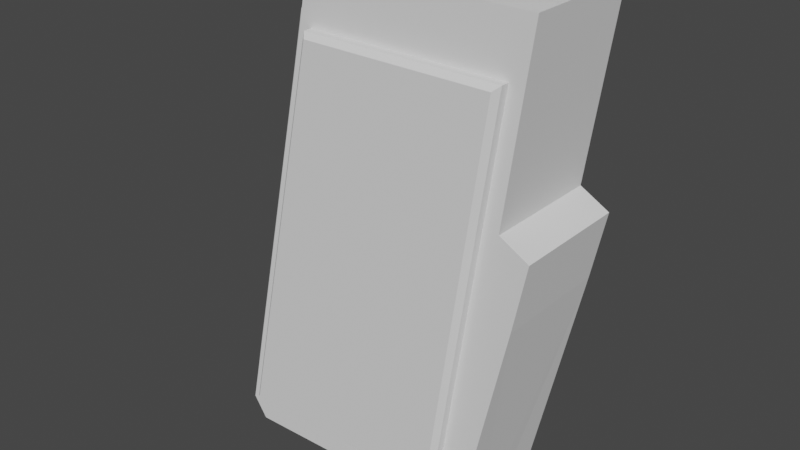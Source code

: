 # Source: TOVSTIY.blend  (saved by Blender 2.82.7; exported with 4.5.12 LTS)
import bpy
from mathutils import Matrix  # noqa: F401  (used for matrix-valued properties, if any)

bpy.ops.wm.read_factory_settings(use_empty=True)
scene = bpy.context.scene
scene.name = 'Scene'

# ---- collections
col_collection = bpy.data.collections.new('Collection'); scene.collection.children.link(col_collection)

# ---- world
world_world = bpy.data.worlds.new('World'); scene.world = world_world
world_world.use_nodes = True; world_world.node_tree.nodes.clear()
_N = world_world.node_tree.nodes; _L = world_world.node_tree.links
n0 = _N.new('ShaderNodeOutputWorld'); n0.name = 'World Output'; n0.location = (300, 300)
n1 = _N.new('ShaderNodeBackground'); n1.name = 'Background'; n1.location = (10, 300)
n1.inputs[0].default_value = (0.05088, 0.05088, 0.05088, 1.0)
_L.new(n1.outputs[0], n0.inputs[0])
n0.is_active_output = True
world_world.color = (0.05088, 0.05088, 0.05088)
world_world.use_sun_shadow = False
world_world.sun_shadow_jitter_overblur = 0.0

# ---- meshes
me_cube_001 = bpy.data.meshes.new('Cube.001')
me_cube_001.from_pydata([(1.487, -0.7333, 1.797), (1.718, -0.7333, 3.48), (-1.263, -0.7333, -0.8754), (-0.3386, -0.7333, 3.491), (-0.4343, -0.7333, 3.008), (1.182, -0.7333, -1.018), (-1.131, -0.7333, -1.073), (1.759, -0.7333, 1.644), (1.511, -0.7333, 2.963), (-0.3221, -0.7333, 2.977), (-1.12, -0.7333, -0.7625), (0.9703, -0.7333, -0.7534), (-1.016, -0.7333, -0.7621), (1.647, -0.7333, 2.968), (-0.2072, -0.7333, 3.491), (1.554, -0.7333, 3.481), (1.344, -0.7333, 1.812), (1.632, -0.7333, 1.02), (1.444, -0.7333, 1.274), (1.238, -0.7333, 1.084), (1.182, -0.7333, 0.7009), (1.456, -0.8586, 2.916), (1.511, -0.8111, 2.963), (-0.3221, -0.8111, 2.977), (-0.2837, -0.8586, 2.929), (-1.12, -0.8111, -0.7625), (-1.061, -0.8586, -0.7148), (-1.016, -0.8111, -0.7621), (0.9703, -0.8111, -0.7534), (0.9291, -0.8586, -0.706), (1.297, -0.8586, 1.819), (1.344, -0.8111, 1.812), (1.191, -0.8586, 1.091), (1.238, -0.8111, 1.084), (1.135, -0.8586, 0.7077), (1.182, -0.8111, 0.7009), (-0.5382, -0.7333, 2.521), (-0.6421, -0.7333, 2.033), (-0.746, -0.7333, 1.546), (-0.85, -0.7333, 1.059), (-0.9531, -0.7333, 0.5753), (-1.056, -0.7333, 0.09176), (-1.159, -0.7333, -0.3918), (-0.7977, -0.4552, 2.522), (-1.419, -0.4552, -0.3909), (-0.9014, -0.4552, 2.035), (-1.212, -0.4552, 0.5781), (-0.694, -0.4552, 3.008), (-1.316, -0.4552, 0.09359), (-1.005, -0.4552, 1.549), (-1.522, -0.4552, -0.8754), (-1.109, -0.4552, 1.063), (1.487, 0.3773, 1.797), (1.718, 0.3773, 3.48), (-1.263, 0.3773, -0.8754), (-0.3386, 0.3773, 3.491), (-0.4343, 0.3773, 3.008), (1.182, 0.3773, -1.018), (-1.131, 0.3773, -1.073), (1.759, 0.3773, 1.644), (1.511, 0.3773, 2.963), (-0.3221, 0.3773, 2.977), (-1.12, 0.3773, -0.7625), (0.9703, 0.3773, -0.7534), (-1.016, 0.3773, -0.7621), (1.647, 0.3773, 2.968), (-0.2072, 0.3773, 3.491), (1.554, 0.3773, 3.481), (1.344, 0.3773, 1.812), (1.632, 0.3773, 1.02), (1.444, 0.3773, 1.274), (1.238, 0.3773, 1.084), (1.182, 0.3773, 0.7009), (1.456, 0.5025, 2.916), (1.511, 0.455, 2.963), (-0.3221, 0.455, 2.977), (-0.2837, 0.5025, 2.929), (-1.12, 0.455, -0.7625), (-1.061, 0.5025, -0.7148), (-1.016, 0.455, -0.7621), (0.9703, 0.455, -0.7534), (0.9291, 0.5025, -0.706), (1.297, 0.5025, 1.819), (1.344, 0.455, 1.812), (1.191, 0.5025, 1.091), (1.238, 0.455, 1.084), (1.135, 0.5025, 0.7077), (1.182, 0.455, 0.7009), (-1.561, -0.178, -0.8754), (-0.5382, 0.3773, 2.521), (-0.6421, 0.3773, 2.033), (-0.746, 0.3773, 1.546), (-0.85, 0.3773, 1.059), (-0.9531, 0.3773, 0.5753), (-1.056, 0.3773, 0.09176), (-1.159, 0.3773, -0.3918), (-0.8359, -0.178, 2.523), (-0.9394, -0.178, 2.037), (-1.043, -0.178, 1.552), (-1.146, -0.178, 1.066), (-1.25, -0.178, 0.5808), (-1.354, -0.178, 0.09543), (-1.457, -0.178, -0.39), (-0.7977, 0.09914, 2.522), (-1.419, 0.09914, -0.3909), (-0.9014, 0.09914, 2.035), (-1.212, 0.09914, 0.5781), (-0.694, 0.09914, 3.008), (-1.316, 0.09914, 0.09359), (-1.005, 0.09914, 1.549), (-1.522, 0.09914, -0.8754), (-1.109, 0.09914, 1.063), (1.632, -0.178, 1.02), (1.487, -0.178, 1.797), (1.759, -0.178, 1.644), (-0.7323, -0.178, 3.008), (-0.4414, -0.178, 3.008), (-0.3386, -0.178, 3.491), (1.718, -0.178, 3.48), (1.647, -0.178, 2.968), (-1.263, -0.3631, -0.8754), (-1.263, 0.007059, -0.8754), (-1.131, -0.3631, -1.073), (-1.131, 0.007059, -1.073), (1.172, -0.3537, -1.04), (1.171, 0.02062, -1.036), (-0.668, -0.7333, -1.062), (-0.6186, -0.7333, -0.7603), (-0.2214, -0.7333, -0.7586), (0.1758, -0.7333, -0.7569), (0.5731, -0.7333, -0.7551), (-0.6186, -0.8111, -0.7603), (-0.2214, -0.8111, -0.7586), (0.1758, -0.8111, -0.7569), (0.5731, -0.8111, -0.7551), (0.5401, -0.8586, -0.7077), (0.1511, -0.8586, -0.7095), (-0.2379, -0.8586, -0.7112), (-0.627, -0.8586, -0.7129), (-0.668, 0.3773, -1.062), (-0.2055, 0.3773, -1.051), (-0.6186, 0.3773, -0.7603), (-0.2214, 0.3773, -0.7586), (0.1758, 0.3773, -0.7569), (0.5731, 0.3773, -0.7551), (-0.6186, 0.455, -0.7603), (-0.2214, 0.455, -0.7586), (0.1758, 0.455, -0.7569), (0.5731, 0.455, -0.7551), (0.5401, 0.5025, -0.7077), (0.1511, 0.5025, -0.7095), (-0.2379, 0.5025, -0.7112), (-0.627, 0.5025, -0.7129), (-0.2055, -0.7333, -1.051), (0.257, -0.7333, -1.04), (0.7195, -0.7333, -1.029), (0.257, 0.3773, -1.04), (0.7195, 0.3773, -1.029), (-0.668, -0.3631, -1.062), (-0.2055, -0.3631, -1.051), (0.257, -0.3631, -1.04), (0.7195, -0.3631, -1.029), (-0.668, 0.007059, -1.062), (-0.2055, 0.007059, -1.051), (0.257, 0.007059, -1.04), (0.7195, 0.007059, -1.029), (1.172, -0.1665, -1.038)], [], [(2, 10, 9, 4, 36, 37, 38, 39, 40, 41, 42), (6, 12, 10, 2), (4, 9, 14, 3), (14, 9, 8, 15), (15, 8, 13, 1), (13, 8, 16, 0), (130, 11, 28, 134), (0, 18, 17, 7), (17, 18, 19, 20), (19, 18, 0, 16), (126, 127, 12, 6), (20, 11, 5, 17), (16, 8, 22, 31), (20, 19, 33, 35), (9, 10, 25, 23), (11, 20, 35, 28), (21, 24, 26, 138, 137, 136, 135, 29, 34, 32, 30), (19, 16, 31, 33), (10, 12, 27, 25), (22, 23, 24, 21), (23, 25, 26, 24), (134, 28, 29, 135), (31, 22, 21, 30), (25, 27, 26), (33, 31, 30, 32), (35, 33, 32, 34), (28, 35, 34, 29), (8, 9, 23, 22), (2, 42, 44, 50), (102, 44, 48, 101), (101, 48, 46, 100), (100, 46, 51, 99), (99, 51, 49, 98), (98, 49, 45, 97), (97, 45, 43, 96), (96, 43, 47, 115), (43, 45, 37, 36), (51, 46, 40, 39), (50, 44, 102, 88), (47, 43, 36, 4), (49, 51, 39, 38), (48, 44, 42, 41), (45, 49, 38, 37), (46, 48, 41, 40), (7, 17, 112, 114), (0, 7, 114, 113), (116, 115, 47, 4), (4, 3, 117, 116), (0, 113, 119, 13), (1, 13, 119, 118), (54, 95, 94, 93, 92, 91, 90, 89, 56, 61, 62), (58, 54, 62, 64), (56, 55, 66, 61), (66, 67, 60, 61), (67, 53, 65, 60), (65, 52, 68, 60), (144, 148, 80, 63), (52, 59, 69, 70), (69, 72, 71, 70), (71, 68, 52, 70), (139, 58, 64, 141), (72, 69, 57, 63), (68, 83, 74, 60), (72, 87, 85, 71), (61, 75, 77, 62), (63, 80, 87, 72), (73, 82, 84, 86, 81, 149, 150, 151, 152, 78, 76), (71, 85, 83, 68), (62, 77, 79, 64), (74, 73, 76, 75), (75, 76, 78, 77), (148, 149, 81, 80), (83, 82, 73, 74), (77, 78, 79), (85, 84, 82, 83), (87, 86, 84, 85), (80, 81, 86, 87), (60, 74, 75, 61), (54, 110, 104, 95), (102, 101, 108, 104), (101, 100, 106, 108), (100, 99, 111, 106), (99, 98, 109, 111), (98, 97, 105, 109), (97, 96, 103, 105), (96, 115, 107, 103), (103, 89, 90, 105), (111, 92, 93, 106), (110, 88, 102, 104), (107, 56, 89, 103), (109, 91, 92, 111), (108, 94, 95, 104), (105, 90, 91, 109), (106, 93, 94, 108), (59, 114, 112, 69), (52, 113, 114, 59), (116, 56, 107, 115), (56, 116, 117, 55), (52, 65, 119, 113), (53, 118, 119, 65), (123, 121, 54, 58), (6, 2, 120, 122), (122, 120, 121, 123), (2, 50, 120), (120, 50, 88), (88, 110, 121), (110, 54, 121), (121, 120, 88), (162, 123, 58, 139), (126, 6, 122, 158), (158, 122, 123, 162), (69, 112, 166, 125), (124, 161, 165, 125, 166), (161, 160, 164, 165), (160, 159, 163, 164), (159, 158, 162, 163), (5, 155, 161, 124), (155, 154, 160, 161), (154, 153, 159, 160), (153, 126, 158, 159), (125, 165, 157, 57), (165, 164, 156, 157), (164, 163, 140, 156), (163, 162, 139, 140), (79, 78, 152, 145), (145, 152, 151, 146), (146, 151, 150, 147), (147, 150, 149, 148), (57, 157, 144, 63), (157, 156, 143, 144), (156, 140, 142, 143), (140, 139, 141, 142), (64, 79, 145, 141), (141, 145, 146, 142), (142, 146, 147, 143), (143, 147, 148, 144), (27, 131, 138, 26), (131, 132, 137, 138), (132, 133, 136, 137), (133, 134, 135, 136), (5, 11, 130, 155), (155, 130, 129, 154), (154, 129, 128, 153), (153, 128, 127, 126), (12, 127, 131, 27), (127, 128, 132, 131), (128, 129, 133, 132), (129, 130, 134, 133), (125, 57, 69), (124, 17, 5), (166, 112, 17, 124)])
me_cube_001.polygons.foreach_set('use_smooth', [0, 0, 0, 0, 0, 0, 0, 0, 0, 0, 0, 0, 0, 0, 0, 0, 0, 0, 0, 0, 0, 0, 0, 0, 0, 0, 0, 0, 1, 1, 1, 1, 1, 1, 1, 1, 1, 1, 1, 1, 1, 1, 1, 1, 0, 0, 0, 0, 0, 0, 0, 0, 0, 0, 0, 0, 0, 0, 0, 0, 0, 0, 0, 0, 0, 0, 0, 0, 0, 0, 0, 0, 0, 0, 0, 0, 0, 0, 1, 1, 1, 1, 1, 1, 1, 1, 1, 1, 1, 1, 1, 1, 1, 1, 0, 0, 0, 0, 0, 0, 0, 0, 0, 0, 0, 0, 0, 0, 0, 0, 0, 0, 0, 0, 0, 0, 0, 0, 0, 0, 0, 0, 0, 0, 0, 0, 0, 0, 0, 0, 0, 0, 0, 0, 0, 0, 0, 0, 0, 0, 0, 0, 0, 0, 0, 0, 0, 0, 0, 0, 0])
_uv = me_cube_001.uv_layers.new(name='UVMap')
_uv.uv.foreach_set('vector', [0.0, 0.0, 0.0, 0.0, 0.0, 0.0, 0.0, 0.0, 0.0, 0.0, 0.0, 0.0, 0.0, 0.0, 0.0, 0.0, 0.0, 0.0, 0.0, 0.0, 0.0, 0.0, 0.0, 0.0, 0.0, 0.0, 0.0, 0.0, 0.0, 0.0, 0.0, 0.0, 0.0, 0.0, 0.0, 0.0, 0.0, 0.0, 0.0, 0.0, 0.0, 0.0, 0.0, 0.0, 0.0, 0.0, 0.0, 0.0, 0.0, 0.0, 0.0, 0.0, 0.0, 0.0, 0.0, 0.0, 0.0, 0.0, 0.0, 0.0, 0.0, 0.0, 0.0, 0.0, 0.0, 0.0, 0.0, 0.0, 0.0, 0.0, 0.0, 0.0, 0.0, 0.0, 0.0, 0.0, 0.0, 0.0, 0.0, 0.0, 0.0, 0.0, 0.0, 0.0, 0.0, 0.0, 0.0, 0.0, 0.0, 0.0, 0.0, 0.0, 0.0, 0.0, 0.0, 0.0, 0.0, 0.0, 0.0, 0.0, 0.0, 0.0, 0.0, 0.0, 0.0, 0.0, 0.0, 0.0, 0.0, 0.0, 0.0, 0.0, 0.0, 0.0, 0.0, 0.0, 0.0, 0.0, 0.0, 0.0, 0.0, 0.0, 0.0, 0.0, 0.0, 0.0, 0.0, 0.0, 0.0, 0.0, 0.0, 0.0, 0.0, 0.0, 0.0, 0.0, 0.0, 0.0, 0.0, 0.0, 0.0, 0.0, 0.0, 0.0, 0.0, 0.0, 0.0, 0.0, 0.0, 0.0, 0.0, 0.0, 0.0, 0.0, 0.0, 0.0, 0.0, 0.0, 0.0, 0.0, 0.0, 0.0, 0.0, 0.0, 0.0, 0.0, 0.0, 0.0, 0.0, 0.0, 0.0, 0.0, 0.0, 0.0, 0.0, 0.0, 0.0, 0.0, 0.0, 0.0, 0.0, 0.0, 0.0, 0.0, 0.0, 0.0, 0.0, 0.0, 0.0, 0.0, 0.0, 0.0, 0.0, 0.0, 0.0, 0.0, 0.0, 0.0, 0.0, 0.0, 0.0, 0.0, 0.0, 0.0, 0.0, 0.0, 0.0, 0.0, 0.0, 0.0, 0.0, 0.0, 0.0, 0.0, 0.0, 0.0, 0.0, 0.0, 0.0, 0.0, 0.0, 0.0, 0.0, 0.0, 0.0, 0.0, 0.0, 0.0, 0.0, 0.0, 0.0, 0.0, 0.0, 0.0, 0.0, 0.0, 0.0, 0.0, 0.0, 0.0, 0.0, 0.0, 0.0, 0.0, 0.0, 0.0, 0.0, 0.0, 0.0, 0.0, 0.0, 0.0, 0.0, 0.0, 0.0, 0.0, 0.0, 0.0, 0.0, 0.0, 0.0, 0.0, 0.0, 0.0, 0.0, 0.0, 0.0, 0.0, 0.0, 0.0, 0.0, 0.0, 0.0, 0.0, 0.0, 0.0, 0.0, 0.0, 0.0, 0.0, 0.0, 0.0, 0.0, 0.0, 0.0, 0.0, 0.0, 0.0, 0.0, 0.0, 0.0, 0.0, 0.0, 0.0, 0.0, 0.0, 0.0, 0.0, 0.0, 0.0, 0.0, 0.0, 0.0, 0.0, 0.0, 0.0, 0.0, 0.0, 0.0, 0.0, 0.0, 0.0, 0.0, 0.0, 0.0, 0.0, 0.0, 0.0, 0.0, 0.0, 0.0, 0.0, 0.0, 0.0, 0.0, 0.0, 0.0, 0.0, 0.0, 0.0, 0.0, 0.0, 0.0, 0.0, 0.0, 0.0, 0.0, 0.0, 0.0, 0.0, 0.0, 0.0, 0.0, 0.0, 0.0, 0.0, 0.0, 0.0, 0.0, 0.0, 0.0, 0.0, 0.0, 0.0, 0.0, 0.0, 0.0, 0.0, 0.0, 0.0, 0.0, 0.0, 0.0, 0.0, 0.0, 0.0, 0.0, 0.0, 0.0, 0.0, 0.0, 0.0, 0.0, 0.0, 0.0, 0.0, 0.0, 0.0, 0.0, 0.0, 0.0, 0.0, 0.0, 0.0, 0.0, 0.0, 0.0, 0.0, 0.0, 0.0, 0.0, 0.0, 0.0, 0.0, 0.0, 0.0, 0.0, 0.0, 0.0, 0.0, 0.0, 0.0, 0.0, 0.0, 0.0, 0.0, 0.0, 0.0, 0.0, 0.0, 0.0, 0.0, 0.0, 0.0, 0.0, 0.0, 0.0, 0.0, 0.0, 0.0, 0.0, 0.0, 0.0, 0.0, 0.0, 0.0, 0.0, 0.0, 0.0, 0.0, 0.0, 0.0, 0.0, 0.0, 0.0, 0.0, 0.0, 0.0, 0.0, 0.0, 0.0, 0.0, 0.0, 0.0, 0.0, 0.0, 0.0, 0.0, 0.0, 0.0, 0.0, 0.0, 0.0, 0.0, 0.0, 0.0, 0.0, 0.0, 0.0, 0.0, 0.0, 0.0, 0.0, 0.0, 0.0, 0.0, 0.0, 0.0, 0.0, 0.0, 0.0, 0.0, 0.0, 0.0, 0.0, 0.0, 0.0, 0.0, 0.0, 0.0, 0.0, 0.0, 0.0, 0.0, 0.0, 0.0, 0.0, 0.0, 0.0, 0.0, 0.0, 0.0, 0.0, 0.0, 0.0, 0.0, 0.0, 0.0, 0.0, 0.0, 0.0, 0.0, 0.0, 0.0, 0.0, 0.0, 0.0, 0.0, 0.0, 0.0, 0.0, 0.0, 0.0, 0.0, 0.0, 0.0, 0.0, 0.0, 0.0, 0.0, 0.0, 0.0, 0.0, 0.0, 0.0, 0.0, 0.0, 0.0, 0.0, 0.0, 0.0, 0.0, 0.0, 0.0, 0.0, 0.0, 0.0, 0.0, 0.0, 0.0, 0.0, 0.0, 0.0, 0.0, 0.0, 0.0, 0.0, 0.0, 0.0, 0.0, 0.0, 0.0, 0.0, 0.0, 0.0, 0.0, 0.0, 0.0, 0.0, 0.0, 0.0, 0.0, 0.0, 0.0, 0.0, 0.0, 0.0, 0.0, 0.0, 0.0, 0.0, 0.0, 0.0, 0.0, 0.0, 0.0, 0.0, 0.0, 0.0, 0.0, 0.0, 0.0, 0.0, 0.0, 0.0, 0.0, 0.0, 0.0, 0.0, 0.0, 0.0, 0.0, 0.0, 0.0, 0.0, 0.0, 0.0, 0.0, 0.0, 0.0, 0.0, 0.0, 0.0, 0.0, 0.0, 0.0, 0.0, 0.0, 0.0, 0.0, 0.0, 0.0, 0.0, 0.0, 0.0, 0.0, 0.0, 0.0, 0.0, 0.0, 0.0, 0.0, 0.0, 0.0, 0.0, 0.0, 0.0, 0.0, 0.0, 0.0, 0.0, 0.0, 0.0, 0.0, 0.0, 0.0, 0.0, 0.0, 0.0, 0.0, 0.0, 0.0, 0.0, 0.0, 0.0, 0.0, 0.0, 0.0, 0.0, 0.0, 0.0, 0.0, 0.0, 0.0, 0.0, 0.0, 0.0, 0.0, 0.0, 0.0, 0.0, 0.0, 0.0, 0.0, 0.0, 0.0, 0.0, 0.0, 0.0, 0.0, 0.0, 0.0, 0.0, 0.0, 0.0, 0.0, 0.0, 0.0, 0.0, 0.0, 0.0, 0.0, 0.0, 0.0, 0.0, 0.0, 0.0, 0.0, 0.0, 0.0, 0.0, 0.0, 0.0, 0.0, 0.0, 0.0, 0.0, 0.0, 0.0, 0.0, 0.0, 0.0, 0.0, 0.0, 0.0, 0.0, 0.0, 0.0, 0.0, 0.0, 0.0, 0.0, 0.0, 0.0, 0.0, 0.0, 0.0, 0.0, 0.0, 0.0, 0.0, 0.0, 0.0, 0.0, 0.0, 0.0, 0.0, 0.0, 0.0, 0.0, 0.0, 0.0, 0.0, 0.0, 0.0, 0.0, 0.0, 0.0, 0.0, 0.0, 0.0, 0.0, 0.0, 0.0, 0.0, 0.0, 0.0, 0.0, 0.0, 0.0, 0.0, 0.0, 0.0, 0.0, 0.0, 0.0, 0.0, 0.0, 0.0, 0.0, 0.0, 0.0, 0.0, 0.0, 0.0, 0.0, 0.0, 0.0, 0.0, 0.0, 0.0, 0.0, 0.0, 0.0, 0.0, 0.0, 0.0, 0.0, 0.0, 0.0, 0.0, 0.0, 0.0, 0.0, 0.0, 0.0, 0.0, 0.0, 0.0, 0.0, 0.0, 0.0, 0.0, 0.0, 0.0, 0.0, 0.0, 0.0, 0.0, 0.0, 0.0, 0.0, 0.0, 0.0, 0.0, 0.0, 0.0, 0.0, 0.0, 0.0, 0.0, 0.0, 0.0, 0.0, 0.0, 0.0, 0.0, 0.0, 0.0, 0.0, 0.0, 0.0, 0.0, 0.0, 0.0, 0.0, 0.0, 0.0, 0.0, 0.0, 0.0, 0.0, 0.0, 0.0, 0.0, 0.0, 0.0, 0.0, 0.0, 0.0, 0.0, 0.0, 0.0, 0.0, 0.0, 0.0, 0.0, 0.0, 0.0, 0.0, 0.0, 0.0, 0.0, 0.0, 0.0, 0.0, 0.0, 0.0, 0.0, 0.0, 0.0, 0.0, 0.0, 0.0, 0.0, 0.0, 0.0, 0.0, 0.0, 0.0, 0.0, 0.0, 0.0, 0.0, 0.0, 0.0, 0.0, 0.0, 0.0, 0.0, 0.0, 0.0, 0.0, 0.0, 0.0, 0.0, 0.0, 0.0, 0.0, 0.0, 0.0, 0.0, 0.0, 0.0, 0.0, 0.0, 0.0, 0.0, 0.0, 0.0, 0.0, 0.0, 0.0, 0.0, 0.0, 0.0, 0.0, 0.0, 0.0, 0.0, 0.0, 0.0, 0.0, 0.0, 0.0, 0.0, 0.0, 0.0, 0.0, 0.0, 0.0, 0.0, 0.0, 0.0, 0.0, 0.0, 0.0, 0.0, 0.0, 0.0, 0.0, 0.0, 0.0, 0.0, 0.0, 0.0, 0.0, 0.0, 0.0, 0.0, 0.0, 0.0, 0.0, 0.0, 0.0, 0.0, 0.0, 0.0, 0.0, 0.0, 0.0, 0.0, 0.0, 0.0, 0.0, 0.0, 0.0, 0.0, 0.0, 0.0, 0.0, 0.0, 0.0, 0.0, 0.0, 0.0, 0.0, 0.0, 0.0, 0.0, 0.0, 0.0, 0.0, 0.0, 0.0, 0.0, 0.0, 0.0, 0.0, 0.0, 0.0, 0.0, 0.0, 0.0, 0.0, 0.0, 0.0, 0.0, 0.0, 0.0, 0.0, 0.0, 0.0, 0.0, 0.0, 0.0, 0.0, 0.0, 0.0, 0.0, 0.0, 0.0, 0.0, 0.0, 0.0, 0.0, 0.0, 0.0, 0.0, 0.0, 0.0, 0.0, 0.0, 0.0, 0.0, 0.0, 0.0, 0.0, 0.0, 0.0, 0.0, 0.0, 0.0, 0.0, 0.0, 0.0, 0.0, 0.0, 0.0, 0.0, 0.0, 0.0, 0.0, 0.0, 0.0, 0.0, 0.0, 0.0, 0.0, 0.0, 0.0, 0.0, 0.0, 0.0, 0.0, 0.0, 0.0, 0.0, 0.0, 0.0, 0.0, 0.0, 0.0, 0.0, 0.0, 0.0, 0.0, 0.0, 0.0, 0.0, 0.0, 0.0, 0.0, 0.0, 0.0, 0.0, 0.0, 0.0, 0.0, 0.0, 0.0, 0.0, 0.0, 0.0, 0.0, 0.0, 0.0, 0.0, 0.0, 0.0, 0.0, 0.0, 0.0, 0.0, 0.0, 0.0, 0.0, 0.0, 0.0, 0.0, 0.0, 0.0, 0.0, 0.0, 0.0, 0.0, 0.0, 0.0, 0.0, 0.0, 0.0, 0.0, 0.0, 0.0, 0.0, 0.0, 0.0, 0.0, 0.0, 0.0, 0.0, 0.0, 0.0, 0.0, 0.0, 0.0, 0.0, 0.0, 0.0, 0.0, 0.0, 0.0, 0.0, 0.0, 0.0, 0.0, 0.0, 0.0, 0.0, 0.0, 0.0, 0.0, 0.0, 0.0, 0.0, 0.0, 0.0, 0.0, 0.0, 0.0, 0.0, 0.0, 0.0, 0.0, 0.0, 0.0, 0.0, 0.0, 0.0, 0.0, 0.0, 0.0, 0.0, 0.0, 0.0, 0.0, 0.0, 0.0, 0.0, 0.0, 0.0, 0.0, 0.0, 0.0, 0.0, 0.0, 0.0, 0.0, 0.0, 0.0, 0.0, 0.0, 0.0, 0.0, 0.0, 0.0, 0.0, 0.0, 0.0, 0.0, 0.0, 0.0, 0.0, 0.0, 0.0, 0.0, 0.0, 0.0, 0.0, 0.0, 0.0, 0.0, 0.0, 0.0, 0.0, 0.0, 0.0, 0.0, 0.0, 0.0, 0.0, 0.0, 0.0, 0.0, 0.0, 0.0, 0.0, 0.0, 0.0, 0.0, 0.0, 0.0, 0.0, 0.0, 0.0, 0.0, 0.0, 0.0, 0.0, 0.0, 0.0, 0.0, 0.0, 0.0, 0.0, 0.0, 0.0, 0.0, 0.0, 0.0, 0.0, 0.0, 0.0, 0.0, 0.0, 0.0, 0.0, 0.0, 0.0, 0.0, 0.0, 0.0, 0.0, 0.0, 0.0, 0.0, 0.0, 0.0])
me_cube_001.use_remesh_fix_poles = True
me_cube_001.use_remesh_preserve_attributes = False
me_cube_001.use_mirror_vertex_groups = False
me_cube_001.update()

# ---- objects
ob_empty = bpy.data.objects.new('Empty', None)
ob_cube = bpy.data.objects.new('Cube', me_cube_001)

# ---- transforms, parenting, visibility, modifiers, constraints
ob_empty.location = (0.0, 0.0, 0.0)
ob_empty.rotation_euler = (1.571, 0.0, 0.0)
ob_empty.empty_display_type = 'IMAGE'
ob_empty.empty_display_size = 5.0
ob_empty.lineart.crease_threshold = 0.0
ob_cube.location = (-0.7515, 0.0247, -0.3889)
ob_cube.scale = (0.1387, 0.1387, 0.1387)
ob_cube.lineart.crease_threshold = 0.0

# ---- collection membership
col_collection.objects.link(ob_empty)
col_collection.objects.link(ob_cube)

# ---- scene / render settings (as saved in the file)
scene.frame_start = 1; scene.frame_end = 250; scene.frame_set(1)
scene.render.engine = 'BLENDER_EEVEE_NEXT'
scene.cycles.use_denoising = False
scene.cycles.samples = 128
scene.cycles.sampling_pattern = 'TABULATED_SOBOL'
scene.cycles.use_adaptive_sampling = False
scene.cycles.use_light_tree = False
scene.view_settings.view_transform = 'Filmic'
bpy.context.view_layer.update()

# ---- added for rendering (the .blend has no active camera and no usable light): camera, sun
cam_auto = bpy.data.cameras.new('AutoCamera')
cam_auto.lens = 50.0
cam_auto.sensor_width = 36.0
cam_auto.clip_end = 1000.0
ob_auto_camera = bpy.data.objects.new('AutoCamera', cam_auto)
scene.collection.objects.link(ob_auto_camera)
ob_auto_camera.location = (0.00747043, -0.894273, 0.374967)
ob_auto_camera.rotation_euler = (1.09748, -7.21219e-08, 0.694738)
scene.camera = ob_auto_camera
light_auto_sun = bpy.data.lights.new('AutoSun', 'SUN')
light_auto_sun.energy = 3.0
light_auto_sun.angle = 0.0523599
ob_auto_sun = bpy.data.objects.new('AutoSun', light_auto_sun)
scene.collection.objects.link(ob_auto_sun)
ob_auto_sun.rotation_euler = (0.872665, 0.174533, 0.523599)
bpy.context.view_layer.update()
